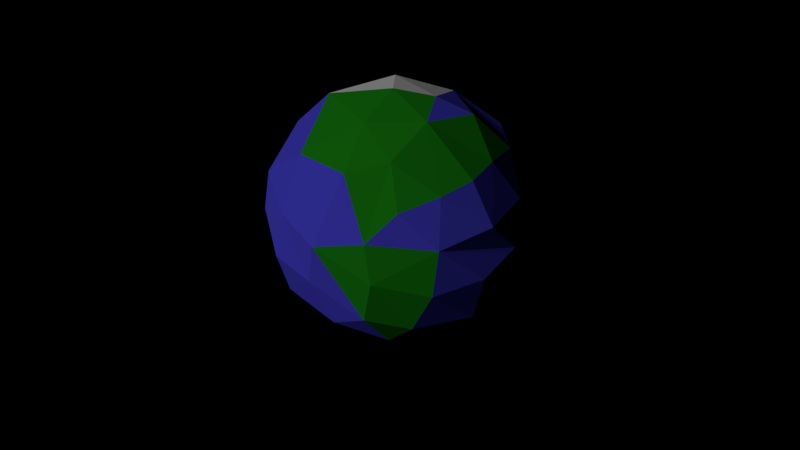 # Source: ICOEarth_1.blend  (saved by Blender 2.78.0; exported with 4.5.12 LTS)
import bpy
from mathutils import Matrix  # noqa: F401  (used for matrix-valued properties, if any)

bpy.ops.wm.read_factory_settings(use_empty=True)
scene = bpy.context.scene
scene.name = 'Scene'

# ---- collections
col_collection_1 = bpy.data.collections.new('Collection 1'); scene.collection.children.link(col_collection_1)

# ---- materials (node trees are filled in below, after node groups)
mat_land = bpy.data.materials.new('Land')
mat_land.alpha_threshold = 0.0
mat_land.diffuse_color = (0.01413, 0.281, 0.01008, 1.0)
mat_land.roughness = 0.5
mat_land.specular_intensity = 0.0
mat_water = bpy.data.materials.new('Water')
mat_water.alpha_threshold = 0.0
mat_water.diffuse_color = (0.08072, 0.07357, 0.8, 1.0)
mat_water.roughness = 0.5
mat_water.specular_intensity = 0.0
mat_snow = bpy.data.materials.new('Snow')
mat_snow.alpha_threshold = 0.0
mat_snow.diffuse_color = (0.8689, 0.8689, 0.8689, 1.0)
mat_snow.roughness = 0.5
mat_snow.specular_intensity = 0.0

# ---- material node trees
mat_land.use_nodes = True; mat_land.node_tree.nodes.clear()
_N = mat_land.node_tree.nodes; _L = mat_land.node_tree.links
n0 = _N.new('ShaderNodeOutputMaterial'); n0.name = 'Material Output'; n0.location = (300, 300)
n1 = _N.new('ShaderNodeBsdfDiffuse'); n1.name = 'Diffuse BSDF'; n1.location = (10, 300)
n1.inputs[0].default_value = (0.01413, 0.281, 0.01008, 1.0)
_L.new(n1.outputs[0], n0.inputs[0])
n0.is_active_output = True

# ---- world
world_world = bpy.data.worlds.new('World'); scene.world = world_world
world_world.color = (0.0, 0.0, 0.0)
world_world.use_sun_shadow = False
world_world.sun_shadow_jitter_overblur = 0.0
world_world.cycles.sampling_method = 'MANUAL'

# ---- cameras
cam_camera = bpy.data.cameras.new('Camera')
cam_camera.clip_end = 100.0
cam_camera.lens = 35.0
cam_camera.sensor_width = 32.0
cam_camera.sensor_height = 18.0
cam_camera.display_size = 2.0
cam_camera.dof.focus_distance = 0.0

# ---- lights
light_sun = bpy.data.lights.new('Sun', 'SUN')
light_sun.transmission_factor = 0.0
light_sun.angle = 0.1993
light_sun.energy = 1.0
light_sun.shadow_buffer_clip_start = 0.5
light_sun.shadow_soft_size = 0.1
light_sun.shadow_cascade_max_distance = 1000.0

# ---- meshes
me_icosphere = bpy.data.meshes.new('Icosphere')
me_icosphere.from_pydata([(0.01101, 6.913, -4.689), (-0.4208, -7.331, 4.371), (7.076, -0.2857, 4.601), (1.27, 1.587, 8.259), (-4.133, -0.4037, -7.29), (-1.37, 3.087, -7.72), (8.095, 2.148, -1.624), (4.395, -7.197, 0.3702), (-5.178, -6.665, 0.2273), (-0.5298, 8.465, 1.326), (4.675, -1.223, 7.016), (6.819, -2.647, -4.859), (4.631, 4.7, -4.916), (-7.671, -1.919, -2.721), (-3.407, 7.208, -3.117), (-6.658, 4.182, 3.378), (6.634, -5.278, 0.8673), (-4.842, -4.294, 5.036), (1.534, 7.139, 4.329), (1.012, -6.976, -5.051), (-0.9526, -4.405, -7.055), (0.1909, 1.196, -8.542), (-6.286, -1.355, -5.426), (-1.685, 6.036, -5.81), (8.087, -2.881, 0.2947), (6.335, 5.277, -2.556), (3.909, -7.082, 2.608), (2.444, -8.323, -0.6673), (5.49, -6.093, -2.139), (-6.871, -4.69, 1.698), (-2.581, -7.697, -2.912), (-7.947, 2.49, -0.1111), (2.911, 7.671, 0.9007), (1.682, -2.294, 7.863), (-3.159, -2.957, 7.326), (-2.657, -0.6387, 7.92), (-2.382, 1.924, 7.918), (5.719, 2.21, 6.073), (4.346, 5.082, 5.371), (-0.08494, 5.526, 6.64), (-4.659, 3.403, 6.058), (-4.08, 6.692, 3.529), (-5.123, -0.07204, 6.741), (0.7222, -5.506, 6.475), (5.614, -4.217, 4.825), (7.459, 4.234, -0.6298), (6.59, 5.095, 2.568), (5.148, 6.539, -0.3275), (-4.364, 7.216, -0.1375), (-7.983, 0.9672, 1.939), (-7.57, -1.271, 3.165), (-8.143, -1.68, 0.2154), (-0.9347, -8.248, -0.4236), (-1.059, -8.147, 2.188), (7.154, -3.778, 2.742), (-0.336, 8.372, -1.135), (3.59, 6.101, -4.958), (-6.581, 5.27, -1.145), (-5.327, 5.052, -3.73), (-7.807, 1.721, -2.502), (-6.558, -4.945, -1.567), (4.177, -6.675, -2.988), (7.214, -0.1005, -3.588), (0.7581, 3.919, -7.38), (-4.457, 3.114, -6.467), (-3.759, -5.047, -5.915), (4.496, -3.617, -6.217), (4.832, 0.3556, -6.99), (1.732, -4.884, -6.534), (1.595, -1.995, -7.996), (5.143, 2.229, -6.458), (-6.683, 1.603, -5.131), (7.168, 2.479, -4.103), (7.787, -2.568, -2.366), (8.534, 0.9579, 1.077), (-5.291, -5.031, -4.517), (1.931, 8.047, -2.425), (-4.145, -6.568, 2.985), (3.542, 7.183, 2.592), (7.292, 2.943, 3.219), (3.38, -5.237, 5.98), (-2.356, -5.772, 5.545), (-6.605, -3.032, 4.146), (-6.927, 1.742, 4.51), (0.066, -7.85, -2.78), (-1.045, -2.646, -8.173)], [], [(21, 69, 85), (11, 73, 28), (0, 14, 55), (15, 83, 40), (10, 37, 3), (36, 42, 35), (83, 50, 42), (77, 1, 81), (31, 51, 49), (8, 52, 53), (52, 27, 53), (47, 56, 32), (48, 57, 41), (58, 71, 57), (21, 63, 70), (4, 71, 64), (4, 22, 71), (62, 70, 72), (62, 11, 70), (66, 69, 67), (68, 61, 19), (68, 66, 61), (66, 11, 61), (20, 69, 68), (69, 66, 68), (19, 84, 30), (20, 68, 19), (67, 69, 21), (70, 67, 21), (70, 11, 67), (11, 66, 67), (72, 70, 12), (20, 19, 65), (19, 30, 65), (22, 65, 75), (22, 85, 65), (22, 4, 85), (85, 20, 65), (22, 13, 59), (22, 75, 13), (64, 71, 58), (22, 59, 71), (23, 5, 64), (23, 14, 0), (23, 58, 14), (23, 64, 58), (56, 23, 0), (56, 63, 23), (63, 5, 23), (70, 63, 12), (63, 56, 12), (62, 72, 6), (72, 25, 6), (72, 12, 25), (24, 73, 74), (74, 73, 6), (73, 62, 6), (24, 74, 2), (61, 11, 28), (7, 27, 28), (27, 61, 28), (27, 19, 61), (27, 7, 26), (60, 30, 8), (60, 75, 30), (75, 65, 30), (51, 60, 8), (51, 13, 60), (13, 75, 60), (51, 8, 29), (57, 71, 59), (31, 57, 59), (48, 58, 57), (41, 57, 15), (57, 31, 15), (76, 0, 55), (32, 76, 55), (32, 56, 76), (56, 0, 76), (78, 32, 18), (32, 55, 9), (54, 2, 44), (24, 2, 54), (16, 54, 44), (16, 28, 54), (28, 24, 54), (26, 80, 1), (26, 16, 80), (7, 16, 26), (53, 1, 77), (27, 26, 53), (53, 26, 1), (8, 77, 29), (29, 77, 17), (8, 53, 77), (51, 29, 50), (50, 29, 82), (49, 50, 83), (49, 51, 50), (15, 31, 83), (31, 49, 83), (18, 9, 41), (9, 48, 41), (55, 48, 9), (9, 18, 32), (47, 78, 46), (46, 78, 38), (47, 32, 78), (79, 46, 38), (6, 46, 79), (6, 45, 46), (45, 47, 46), (74, 79, 2), (74, 6, 79), (44, 2, 10), (33, 80, 10), (80, 44, 10), (81, 1, 43), (43, 1, 80), (34, 81, 33), (33, 81, 43), (35, 33, 3), (34, 33, 35), (42, 17, 34), (42, 82, 17), (42, 50, 82), (82, 29, 17), (35, 42, 34), (41, 15, 40), (39, 40, 36), (39, 41, 40), (3, 36, 35), (3, 39, 36), (38, 39, 3), (38, 18, 39), (38, 78, 18), (3, 37, 38), (10, 3, 33), (2, 37, 10), (2, 79, 37), (79, 38, 37), (18, 41, 39), (40, 42, 36), (40, 83, 42), (17, 81, 34), (17, 77, 81), (43, 80, 33), (80, 16, 44), (25, 45, 6), (25, 47, 45), (14, 48, 55), (59, 51, 31), (59, 13, 51), (30, 52, 8), (28, 16, 7), (73, 24, 28), (25, 56, 47), (25, 12, 56), (14, 58, 48), (30, 84, 52), (84, 27, 52), (84, 19, 27), (73, 11, 62), (21, 5, 63), (21, 64, 5), (21, 4, 64), (21, 85, 4), (85, 69, 20)])
me_icosphere.polygons.foreach_set('material_index', [2, 1, 1, 0, 2, 0, 0, 1, 1, 1, 1, 1, 1, 1, 2, 1, 0, 0, 1, 1, 0, 0, 1, 0, 0, 0, 0, 2, 2, 1, 1, 1, 0, 0, 1, 1, 1, 1, 0, 1, 1, 0, 1, 1, 1, 1, 1, 1, 1, 1, 1, 1, 1, 1, 0, 0, 0, 0, 1, 0, 1, 0, 0, 1, 1, 1, 1, 1, 1, 1, 0, 0, 1, 1, 1, 1, 0, 1, 1, 1, 1, 0, 0, 0, 0, 0, 0, 0, 0, 1, 0, 1, 1, 1, 1, 1, 1, 0, 1, 0, 0, 1, 1, 1, 1, 1, 1, 1, 1, 1, 1, 1, 0, 0, 0, 0, 0, 1, 1, 1, 1, 2, 1, 0, 0, 0, 1, 1, 0, 0, 0, 2, 2, 2, 1, 1, 2, 2, 0, 0, 1, 1, 0, 0, 0, 1, 0, 0, 1, 1, 1, 0, 0, 1, 0, 1, 1, 1, 1, 1, 1, 0, 1, 2, 2, 2, 2, 1])
me_icosphere.materials.append(mat_land)
me_icosphere.materials.append(mat_water)
me_icosphere.materials.append(mat_snow)
me_icosphere.use_remesh_preserve_volume = False
me_icosphere.use_remesh_preserve_attributes = False
me_icosphere.use_mirror_vertex_groups = False
me_icosphere.update()

# ---- objects
ob_camera = bpy.data.objects.new('Camera', cam_camera)
ob_sun = bpy.data.objects.new('Sun', light_sun)
ob_earth = bpy.data.objects.new('Earth', me_icosphere)

# ---- transforms, parenting, visibility, modifiers, constraints
ob_camera.location = (38.22, -33.82, 23.51)
ob_camera.rotation_euler = (1.121, 4.136e-07, 0.8442)
ob_camera.lineart.crease_threshold = 0.0
ob_sun.location = (-44.99, 10.39, 1.193)
ob_sun.rotation_euler = (1.009, 0.0, 0.0)
ob_sun.lineart.crease_threshold = 0.0
ob_earth.location = (0.0, 0.0, 0.0)
ob_earth.rotation_euler = (0.1902, 0.1431, 2.489)
ob_earth.lineart.crease_threshold = 0.0

# ---- collection membership
col_collection_1.objects.link(ob_camera)
col_collection_1.objects.link(ob_sun)
col_collection_1.objects.link(ob_earth)

# ---- scene / render settings (as saved in the file)
scene.camera = ob_camera
scene.frame_start = 1; scene.frame_end = 250; scene.frame_set(1)
scene.render.engine = 'CYCLES'
scene.render.resolution_percentage = 50
scene.render.dither_intensity = 0.0
scene.render.film_transparent = True
scene.cycles.use_denoising = False
scene.cycles.samples = 512
scene.cycles.sampling_pattern = 'TABULATED_SOBOL'
scene.cycles.light_sampling_threshold = 0.0
scene.cycles.use_adaptive_sampling = False
scene.cycles.use_light_tree = False
scene.cycles.blur_glossy = 0.0
scene.cycles.sample_clamp_indirect = 0.0
scene.view_settings.view_transform = 'Standard'
bpy.context.view_layer.update()

